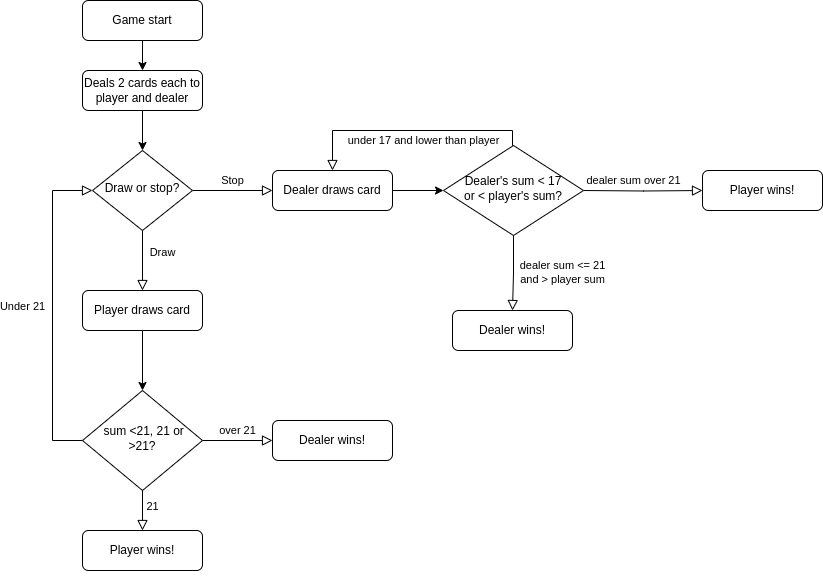

The diagram above was exported from draw.io. Its source (the exported page's mxGraphModel, read from the mxfile embedded in the PNG):
<mxGraphModel dx="2433" dy="789" grid="1" gridSize="10" guides="1" tooltips="1" connect="1" arrows="1" fold="1" page="1" pageScale="1" pageWidth="827" pageHeight="1169" math="0" shadow="0">
  <root>
    <mxCell id="WIyWlLk6GJQsqaUBKTNV-0" />
    <mxCell id="WIyWlLk6GJQsqaUBKTNV-1" parent="WIyWlLk6GJQsqaUBKTNV-0" />
    <mxCell id="WIyWlLk6GJQsqaUBKTNV-3" value="Game start" style="rounded=1;whiteSpace=wrap;html=1;fontSize=12;glass=0;strokeWidth=1;shadow=0;" parent="WIyWlLk6GJQsqaUBKTNV-1" vertex="1">
      <mxGeometry x="70" y="80" width="120" height="40" as="geometry" />
    </mxCell>
    <mxCell id="WIyWlLk6GJQsqaUBKTNV-7" value="Deals 2 cards each to player and dealer" style="rounded=1;whiteSpace=wrap;html=1;fontSize=12;glass=0;strokeWidth=1;shadow=0;" parent="WIyWlLk6GJQsqaUBKTNV-1" vertex="1">
      <mxGeometry x="70" y="150" width="120" height="40" as="geometry" />
    </mxCell>
    <mxCell id="WIyWlLk6GJQsqaUBKTNV-9" value="Stop" style="edgeStyle=orthogonalEdgeStyle;rounded=0;html=1;jettySize=auto;orthogonalLoop=1;fontSize=11;endArrow=block;endFill=0;endSize=8;strokeWidth=1;shadow=0;labelBackgroundColor=none;" parent="WIyWlLk6GJQsqaUBKTNV-1" source="WIyWlLk6GJQsqaUBKTNV-10" target="WIyWlLk6GJQsqaUBKTNV-12" edge="1">
      <mxGeometry y="10" relative="1" as="geometry">
        <mxPoint as="offset" />
      </mxGeometry>
    </mxCell>
    <mxCell id="WIyWlLk6GJQsqaUBKTNV-10" value="Draw or stop?" style="rhombus;whiteSpace=wrap;html=1;shadow=0;fontFamily=Helvetica;fontSize=12;align=center;strokeWidth=1;spacing=6;spacingTop=-4;" parent="WIyWlLk6GJQsqaUBKTNV-1" vertex="1">
      <mxGeometry x="80" y="230" width="100" height="80" as="geometry" />
    </mxCell>
    <mxCell id="WIyWlLk6GJQsqaUBKTNV-12" value="Dealer draws card" style="rounded=1;whiteSpace=wrap;html=1;fontSize=12;glass=0;strokeWidth=1;shadow=0;" parent="WIyWlLk6GJQsqaUBKTNV-1" vertex="1">
      <mxGeometry x="260" y="250" width="120" height="40" as="geometry" />
    </mxCell>
    <mxCell id="9Hy9_ktC__gI1CS7rOs--4" value="Draw" style="edgeStyle=orthogonalEdgeStyle;rounded=0;html=1;jettySize=auto;orthogonalLoop=1;fontSize=11;endArrow=block;endFill=0;endSize=8;strokeWidth=1;shadow=0;labelBackgroundColor=none;exitX=0.5;exitY=1;exitDx=0;exitDy=0;entryX=0.5;entryY=0;entryDx=0;entryDy=0;" edge="1" parent="WIyWlLk6GJQsqaUBKTNV-1" source="WIyWlLk6GJQsqaUBKTNV-10" target="9Hy9_ktC__gI1CS7rOs--5">
      <mxGeometry x="-0.276" y="20" relative="1" as="geometry">
        <mxPoint as="offset" />
        <mxPoint x="190" y="290" as="sourcePoint" />
        <mxPoint x="130" y="380" as="targetPoint" />
      </mxGeometry>
    </mxCell>
    <mxCell id="9Hy9_ktC__gI1CS7rOs--5" value="Player draws card" style="rounded=1;whiteSpace=wrap;html=1;fontSize=12;glass=0;strokeWidth=1;shadow=0;" vertex="1" parent="WIyWlLk6GJQsqaUBKTNV-1">
      <mxGeometry x="70" y="370" width="120" height="40" as="geometry" />
    </mxCell>
    <mxCell id="9Hy9_ktC__gI1CS7rOs--9" value="" style="endArrow=classic;html=1;rounded=0;exitX=0.5;exitY=1;exitDx=0;exitDy=0;" edge="1" parent="WIyWlLk6GJQsqaUBKTNV-1" source="WIyWlLk6GJQsqaUBKTNV-6">
      <mxGeometry width="50" height="50" relative="1" as="geometry">
        <mxPoint x="300" y="430" as="sourcePoint" />
        <mxPoint x="130" y="520" as="targetPoint" />
      </mxGeometry>
    </mxCell>
    <mxCell id="9Hy9_ktC__gI1CS7rOs--10" value="" style="endArrow=classic;html=1;rounded=0;exitX=0.5;exitY=1;exitDx=0;exitDy=0;entryX=0.5;entryY=0;entryDx=0;entryDy=0;" edge="1" parent="WIyWlLk6GJQsqaUBKTNV-1" source="WIyWlLk6GJQsqaUBKTNV-3" target="WIyWlLk6GJQsqaUBKTNV-7">
      <mxGeometry width="50" height="50" relative="1" as="geometry">
        <mxPoint x="140" y="420" as="sourcePoint" />
        <mxPoint x="130" y="140" as="targetPoint" />
      </mxGeometry>
    </mxCell>
    <mxCell id="9Hy9_ktC__gI1CS7rOs--12" value="" style="endArrow=classic;html=1;rounded=0;exitX=0.5;exitY=1;exitDx=0;exitDy=0;entryX=0.5;entryY=0;entryDx=0;entryDy=0;" edge="1" parent="WIyWlLk6GJQsqaUBKTNV-1" source="WIyWlLk6GJQsqaUBKTNV-7" target="WIyWlLk6GJQsqaUBKTNV-10">
      <mxGeometry width="50" height="50" relative="1" as="geometry">
        <mxPoint x="140" y="420" as="sourcePoint" />
        <mxPoint x="190" y="370" as="targetPoint" />
      </mxGeometry>
    </mxCell>
    <mxCell id="9Hy9_ktC__gI1CS7rOs--14" value="Under 21" style="edgeStyle=orthogonalEdgeStyle;rounded=0;html=1;jettySize=auto;orthogonalLoop=1;fontSize=11;endArrow=block;endFill=0;endSize=8;strokeWidth=1;shadow=0;labelBackgroundColor=none;exitX=0;exitY=0.5;exitDx=0;exitDy=0;entryX=0;entryY=0.5;entryDx=0;entryDy=0;" edge="1" parent="WIyWlLk6GJQsqaUBKTNV-1" source="WIyWlLk6GJQsqaUBKTNV-6" target="WIyWlLk6GJQsqaUBKTNV-10">
      <mxGeometry x="0.0244" y="30" relative="1" as="geometry">
        <mxPoint as="offset" />
        <mxPoint x="190" y="280" as="sourcePoint" />
        <mxPoint x="-30" y="410" as="targetPoint" />
        <Array as="points">
          <mxPoint x="40" y="520" />
          <mxPoint x="40" y="270" />
        </Array>
      </mxGeometry>
    </mxCell>
    <mxCell id="9Hy9_ktC__gI1CS7rOs--15" value="" style="endArrow=classic;html=1;rounded=0;exitX=0.5;exitY=1;exitDx=0;exitDy=0;" edge="1" parent="WIyWlLk6GJQsqaUBKTNV-1" source="9Hy9_ktC__gI1CS7rOs--5" target="WIyWlLk6GJQsqaUBKTNV-6">
      <mxGeometry width="50" height="50" relative="1" as="geometry">
        <mxPoint x="130" y="440" as="sourcePoint" />
        <mxPoint x="130" y="520" as="targetPoint" />
      </mxGeometry>
    </mxCell>
    <mxCell id="WIyWlLk6GJQsqaUBKTNV-6" value="&amp;nbsp;sum &amp;lt;21, 21 or&lt;br&gt;&amp;gt;21?" style="rhombus;whiteSpace=wrap;html=1;shadow=0;fontFamily=Helvetica;fontSize=12;align=center;strokeWidth=1;spacing=6;spacingTop=-4;" parent="WIyWlLk6GJQsqaUBKTNV-1" vertex="1">
      <mxGeometry x="70" y="470" width="120" height="100" as="geometry" />
    </mxCell>
    <mxCell id="9Hy9_ktC__gI1CS7rOs--17" value="" style="endArrow=classic;html=1;rounded=0;exitX=0.5;exitY=1;exitDx=0;exitDy=0;" edge="1" parent="WIyWlLk6GJQsqaUBKTNV-1" source="9Hy9_ktC__gI1CS7rOs--19">
      <mxGeometry width="50" height="50" relative="1" as="geometry">
        <mxPoint x="180" y="420" as="sourcePoint" />
        <mxPoint x="130" y="620" as="targetPoint" />
      </mxGeometry>
    </mxCell>
    <mxCell id="9Hy9_ktC__gI1CS7rOs--19" value="Player wins!" style="rounded=1;whiteSpace=wrap;html=1;fontSize=12;glass=0;strokeWidth=1;shadow=0;" vertex="1" parent="WIyWlLk6GJQsqaUBKTNV-1">
      <mxGeometry x="70" y="610" width="120" height="40" as="geometry" />
    </mxCell>
    <mxCell id="9Hy9_ktC__gI1CS7rOs--22" value="Dealer wins!" style="rounded=1;whiteSpace=wrap;html=1;fontSize=12;glass=0;strokeWidth=1;shadow=0;" vertex="1" parent="WIyWlLk6GJQsqaUBKTNV-1">
      <mxGeometry x="260" y="500" width="120" height="40" as="geometry" />
    </mxCell>
    <mxCell id="9Hy9_ktC__gI1CS7rOs--24" value="21" style="edgeStyle=orthogonalEdgeStyle;rounded=0;html=1;jettySize=auto;orthogonalLoop=1;fontSize=11;endArrow=block;endFill=0;endSize=8;strokeWidth=1;shadow=0;labelBackgroundColor=none;exitX=0.5;exitY=1;exitDx=0;exitDy=0;entryX=0.5;entryY=0;entryDx=0;entryDy=0;" edge="1" parent="WIyWlLk6GJQsqaUBKTNV-1" source="WIyWlLk6GJQsqaUBKTNV-6" target="9Hy9_ktC__gI1CS7rOs--19">
      <mxGeometry x="-0.2" y="10" relative="1" as="geometry">
        <mxPoint as="offset" />
        <mxPoint x="190" y="280" as="sourcePoint" />
        <mxPoint x="270" y="280" as="targetPoint" />
      </mxGeometry>
    </mxCell>
    <mxCell id="9Hy9_ktC__gI1CS7rOs--26" value="over 21" style="edgeStyle=orthogonalEdgeStyle;rounded=0;html=1;jettySize=auto;orthogonalLoop=1;fontSize=11;endArrow=block;endFill=0;endSize=8;strokeWidth=1;shadow=0;labelBackgroundColor=none;exitX=1;exitY=0.5;exitDx=0;exitDy=0;entryX=0;entryY=0.5;entryDx=0;entryDy=0;" edge="1" parent="WIyWlLk6GJQsqaUBKTNV-1" source="WIyWlLk6GJQsqaUBKTNV-6" target="9Hy9_ktC__gI1CS7rOs--22">
      <mxGeometry y="10" relative="1" as="geometry">
        <mxPoint as="offset" />
        <mxPoint x="200" y="290" as="sourcePoint" />
        <mxPoint x="240" y="510" as="targetPoint" />
      </mxGeometry>
    </mxCell>
    <mxCell id="9Hy9_ktC__gI1CS7rOs--27" value="" style="endArrow=classic;html=1;rounded=0;exitX=1;exitY=0.5;exitDx=0;exitDy=0;entryX=0;entryY=0.5;entryDx=0;entryDy=0;" edge="1" parent="WIyWlLk6GJQsqaUBKTNV-1" source="WIyWlLk6GJQsqaUBKTNV-12" target="9Hy9_ktC__gI1CS7rOs--31">
      <mxGeometry width="50" height="50" relative="1" as="geometry">
        <mxPoint x="180" y="420" as="sourcePoint" />
        <mxPoint x="430" y="270" as="targetPoint" />
      </mxGeometry>
    </mxCell>
    <mxCell id="9Hy9_ktC__gI1CS7rOs--31" value="Dealer's sum &amp;lt; 17&lt;br&gt;or &amp;lt; player's sum?" style="rhombus;whiteSpace=wrap;html=1;shadow=0;fontFamily=Helvetica;fontSize=12;align=center;strokeWidth=1;spacing=6;spacingTop=-4;" vertex="1" parent="WIyWlLk6GJQsqaUBKTNV-1">
      <mxGeometry x="431" y="225" width="140" height="90" as="geometry" />
    </mxCell>
    <mxCell id="9Hy9_ktC__gI1CS7rOs--33" value="under 17 and lower than player" style="edgeStyle=orthogonalEdgeStyle;rounded=0;html=1;jettySize=auto;orthogonalLoop=1;fontSize=11;endArrow=block;endFill=0;endSize=8;strokeWidth=1;shadow=0;labelBackgroundColor=none;exitX=0.5;exitY=0;exitDx=0;exitDy=0;entryX=0.5;entryY=0;entryDx=0;entryDy=0;" edge="1" parent="WIyWlLk6GJQsqaUBKTNV-1" source="9Hy9_ktC__gI1CS7rOs--31" target="WIyWlLk6GJQsqaUBKTNV-12">
      <mxGeometry x="-0.1064" y="10" relative="1" as="geometry">
        <mxPoint as="offset" />
        <mxPoint x="190" y="280" as="sourcePoint" />
        <mxPoint x="310" y="190" as="targetPoint" />
        <Array as="points">
          <mxPoint x="500" y="210" />
          <mxPoint x="320" y="210" />
        </Array>
      </mxGeometry>
    </mxCell>
    <mxCell id="9Hy9_ktC__gI1CS7rOs--35" value="dealer sum &amp;lt;= 21 &lt;br&gt;and &amp;gt;&amp;nbsp;player sum" style="edgeStyle=orthogonalEdgeStyle;rounded=0;html=1;jettySize=auto;orthogonalLoop=1;fontSize=11;endArrow=block;endFill=0;endSize=8;strokeWidth=1;shadow=0;labelBackgroundColor=none;exitX=0.5;exitY=1;exitDx=0;exitDy=0;" edge="1" parent="WIyWlLk6GJQsqaUBKTNV-1" source="9Hy9_ktC__gI1CS7rOs--31">
      <mxGeometry x="0.0066" y="50" relative="1" as="geometry">
        <mxPoint y="-1" as="offset" />
        <mxPoint x="190" y="280" as="sourcePoint" />
        <mxPoint x="500" y="390" as="targetPoint" />
      </mxGeometry>
    </mxCell>
    <mxCell id="9Hy9_ktC__gI1CS7rOs--36" value="Dealer wins!" style="rounded=1;whiteSpace=wrap;html=1;fontSize=12;glass=0;strokeWidth=1;shadow=0;" vertex="1" parent="WIyWlLk6GJQsqaUBKTNV-1">
      <mxGeometry x="440" y="390" width="120" height="40" as="geometry" />
    </mxCell>
    <mxCell id="9Hy9_ktC__gI1CS7rOs--37" value="Player wins!" style="rounded=1;whiteSpace=wrap;html=1;fontSize=12;glass=0;strokeWidth=1;shadow=0;" vertex="1" parent="WIyWlLk6GJQsqaUBKTNV-1">
      <mxGeometry x="690" y="250" width="120" height="40" as="geometry" />
    </mxCell>
    <mxCell id="9Hy9_ktC__gI1CS7rOs--38" value="dealer sum over 21" style="edgeStyle=orthogonalEdgeStyle;rounded=0;html=1;jettySize=auto;orthogonalLoop=1;fontSize=11;endArrow=block;endFill=0;endSize=8;strokeWidth=1;shadow=0;labelBackgroundColor=none;exitX=1;exitY=0.5;exitDx=0;exitDy=0;entryX=0;entryY=0.5;entryDx=0;entryDy=0;" edge="1" parent="WIyWlLk6GJQsqaUBKTNV-1" target="9Hy9_ktC__gI1CS7rOs--37">
      <mxGeometry x="-0.1552" y="10" relative="1" as="geometry">
        <mxPoint as="offset" />
        <mxPoint x="571" y="270" as="sourcePoint" />
        <mxPoint x="671" y="270" as="targetPoint" />
      </mxGeometry>
    </mxCell>
  </root>
</mxGraphModel>